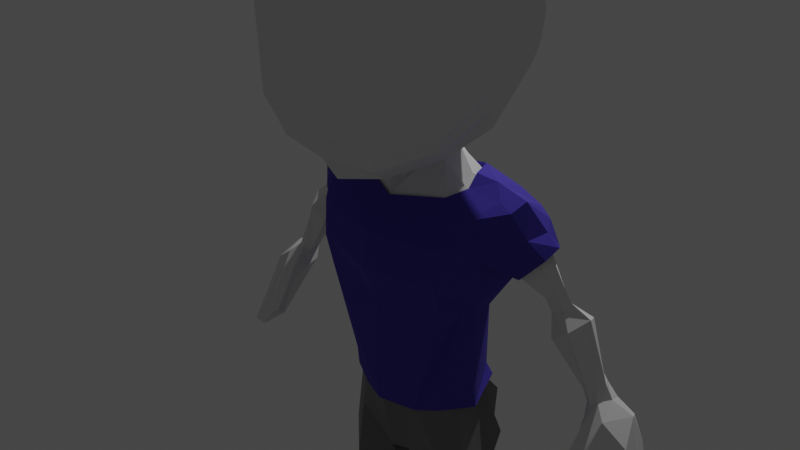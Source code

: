 # Source: primer_modelo_3d_chibi.blend  (saved by Blender 3.0.42; exported with 4.5.12 LTS)
import bpy
from mathutils import Matrix  # noqa: F401  (used for matrix-valued properties, if any)

bpy.ops.wm.read_factory_settings(use_empty=True)
scene = bpy.context.scene
scene.name = 'Scene'

# ---- collections
col_collection = bpy.data.collections.new('Collection'); scene.collection.children.link(col_collection)

# ---- materials (node trees are filled in below, after node groups)
mat_material_003 = bpy.data.materials.new('Material.003')
mat_material_003.use_transparent_shadow = False
mat_material_004 = bpy.data.materials.new('Material.004')
mat_material_004.use_transparent_shadow = False

# ---- material node trees
mat_material_003.use_nodes = True; mat_material_003.node_tree.nodes.clear()
_N = mat_material_003.node_tree.nodes; _L = mat_material_003.node_tree.links
n0 = _N.new('ShaderNodeBsdfPrincipled'); n0.name = 'Principled BSDF'; n0.location = (10, 300)
n0.distribution = 'GGX'
n0.subsurface_method = 'RANDOM_WALK_SKIN'
n0.inputs[0].default_value = (0.07649, 0.0512, 0.477, 1.0)
n0.inputs[1].default_value = 0.189
n0.inputs[2].default_value = 1.0
n0.inputs[3].default_value = 1.45
n0.inputs[12].default_value = 0.2205
n0.inputs[13].default_value = 0.6929
n0.inputs[14].default_value = (0.8408, 0.8364, 0.9098, 1.0)
n0.inputs[27].default_value = (0.0, 0.0, 0.0, 1.0)
n0.inputs[28].default_value = 1.0
n1 = _N.new('ShaderNodeOutputMaterial'); n1.name = 'Material Output'; n1.location = (300, 300)
_L.new(n0.outputs[0], n1.inputs[0])
n1.is_active_output = True
mat_material_004.use_nodes = True; mat_material_004.node_tree.nodes.clear()
_N = mat_material_004.node_tree.nodes; _L = mat_material_004.node_tree.links
n0 = _N.new('ShaderNodeBsdfPrincipled'); n0.name = 'Principled BSDF'; n0.location = (10, 300)
n0.distribution = 'GGX'
n0.subsurface_method = 'RANDOM_WALK_SKIN'
n0.inputs[0].default_value = (0.196, 0.1881, 0.194, 1.0)
n0.inputs[3].default_value = 1.45
n0.inputs[27].default_value = (0.0, 0.0, 0.0, 1.0)
n0.inputs[28].default_value = 1.0
n1 = _N.new('ShaderNodeOutputMaterial'); n1.name = 'Material Output'; n1.location = (300, 300)
_L.new(n0.outputs[0], n1.inputs[0])
n1.is_active_output = True

# ---- world
world_world = bpy.data.worlds.new('World'); scene.world = world_world
world_world.use_nodes = True; world_world.node_tree.nodes.clear()
_N = world_world.node_tree.nodes; _L = world_world.node_tree.links
n0 = _N.new('ShaderNodeOutputWorld'); n0.name = 'World Output'; n0.location = (300, 300)
n1 = _N.new('ShaderNodeBackground'); n1.name = 'Background'; n1.location = (10, 300)
n1.inputs[0].default_value = (0.05088, 0.05088, 0.05088, 1.0)
_L.new(n1.outputs[0], n0.inputs[0])
n0.is_active_output = True
world_world.color = (0.05088, 0.05088, 0.05088)
world_world.use_sun_shadow = False
world_world.sun_shadow_jitter_overblur = 0.0

# ---- cameras
cam_camera = bpy.data.cameras.new('Camera')
cam_camera.clip_end = 100.0
cam_camera.ortho_scale = 7.314

# ---- lights
light_light = bpy.data.lights.new('Light', 'POINT')
light_light.transmission_factor = 0.0
light_light.energy = 1000.0
light_light.shadow_soft_size = 0.1
light_light.shadow_maximum_resolution = 0.006
light_light.use_absolute_resolution = True

# ---- meshes
me_vert_001 = bpy.data.meshes.new('Vert.001')
me_vert_001.from_pydata([(-0.006459, -0.482, 9.774), (0.4901, -0.3693, 9.847), (0.7409, -0.5837, 9.436), (0.7411, -0.5155, 8.142), (0.6732, -0.41, 7.883), (0.6179, -0.3697, 7.734), (0.4058, -0.05681, 7.512), (-0.007211, -0.6731, 9.374), (-0.00745, -0.7337, 8.108), (-0.006533, -0.5008, 7.859), (-0.006292, -0.4395, 7.707), (-0.005601, -0.264, 7.445), (0.8752, 0.16, 7.854), (1.011, 0.121, 8.073), (1.033, 0.1253, 8.368), (1.045, -0.115, 9.474), (0.7469, -0.01206, 9.94), (0.7098, 0.411, 7.658), (-0.002277, 0.581, 7.603), (-0.003865, 0.1773, 10.07), (-0.002023, 0.6454, 10.02), (0.7492, 0.7653, 9.913), (0.939, 0.7626, 9.554), (0.9395, 0.906, 8.604), (0.9395, 0.9261, 8.34), (0.9393, 0.8459, 8.14), (0.9391, 0.804, 7.93), (0.3774, 0.9362, 7.744), (0.7505, 1.195, 9.823), (0.8957, 1.363, 9.527), (0.8962, 1.523, 8.883), (0.896, 1.467, 8.592), (0.8957, 1.366, 8.417), (0.7502, 1.075, 7.979), (-0.001155, 1.068, 7.76), (0.0004964, 1.286, 9.793), (0.001365, 1.507, 9.529), (0.002034, 1.677, 8.844), (0.001839, 1.627, 8.577), (0.001366, 1.507, 8.4), (-0.001277, 1.359, 7.982), (0.339, 0.8094, 7.709), (0.3109, 0.675, 7.634), (0.4348, 1.025, 7.473), (0.417, 0.9442, 7.553), (0.4767, 0.6609, 7.522), (0.2737, 0.6058, 7.497), (0.6569, 0.7554, 7.279), (0.5954, 0.581, 7.165), (-0.001433, 1.014, 7.528), (-0.002978, 0.4029, 7.054), (-0.002498, 0.5247, 7.465), (-0.002401, 0.5494, 7.202), (0.6351, 0.8822, 7.37), (0.6787, 1.129, 7.235), (-4.223e-05, 1.149, 7.198), (-0.00315, 0.359, 7.014), (-0.03402, 0.145, 6.748), (-0.03435, 0.0613, 6.374), (-0.003573, 0.2516, 6.022), (0.8942, 0.5141, 7.056), (0.8338, 0.3275, 6.751), (0.7589, 0.2498, 6.404), (0.7443, 0.3215, 6.082), (1.037, 0.5649, 6.863), (0.9613, 0.5011, 6.934), (0.8782, 0.397, 6.429), (0.8144, 0.5601, 6.11), (1.191, 0.7465, 7.156), (1.042, 0.7703, 7.205), (0.8954, 0.9067, 7.331), (1.224, 0.9145, 7.233), (0.9627, 1.184, 7.196), (1.18, 1.177, 7.098), (1.383, 0.9991, 6.95), (1.529, 0.9904, 6.851), (1.331, 0.8217, 6.912), (1.222, 0.6838, 6.789), (1.495, 0.8741, 6.757), (1.338, 0.7461, 6.604), (1.002, 0.5865, 6.656), (0.9171, 0.8422, 6.391), (0.7789, 0.7863, 6.006), (1.296, 1.141, 7.003), (1.393, 1.19, 6.741), (1.126, 0.697, 6.669), (1.571, 0.9394, 6.349), (1.687, 0.9688, 6.428), (1.725, 1.02, 6.488), (1.629, 1.132, 6.392), (1.168, 1.121, 6.549), (1.205, 1.276, 6.775), (1.155, 1.278, 6.907), (1.192, 0.8588, 6.605), (1.572, 1.134, 6.348), (1.547, 1.091, 6.327), (1.033, 0.5978, 6.724), (1.808, 1.024, 6.368), (1.765, 0.968, 6.3), (1.651, 0.938, 6.237), (1.633, 1.09, 6.211), (1.648, 1.134, 6.238), (1.707, 1.132, 6.269), (2.199, 0.9935, 5.62), (1.893, 0.8925, 6.129), (1.692, 0.9088, 5.976), (1.651, 1.061, 5.968), (2.002, 1.085, 6.239), (1.965, 1.181, 6.217), (1.733, 1.248, 6.066), (2.12, 0.957, 5.562), (2.073, 1.147, 5.571), (2.23, 1.097, 5.632), (2.175, 1.201, 5.598), (2.24, 0.9735, 5.485), (2.305, 1.116, 5.486), (2.162, 0.9678, 5.417), (2.187, 1.139, 5.445), (2.307, 1.198, 5.484), (2.054, 0.9831, 5.551), (2.068, 1.04, 5.39), (2.517, 1.174, 5.375), (2.366, 0.8916, 5.365), (2.181, 0.8026, 5.219), (2.262, 0.8881, 5.021), (2.139, 0.506, 4.766), (2.252, 0.4997, 4.755), (2.49, 0.8583, 5.122), (2.298, 0.4935, 4.723), (2.19, 0.6198, 4.685), (2.949, 0.7413, 4.215), (2.826, 0.7723, 4.173), (2.626, 0.9357, 5.171), (3.029, 0.8698, 4.251), (2.777, 1.066, 4.239), (2.332, 1.199, 5.056), (2.929, 1.048, 4.29), (2.494, 1.228, 5.367), (2.842, 1.162, 4.248), (2.07, 1.016, 5.232), (2.578, 1.278, 5.087), (2.234, 1.206, 5.26), (0.001003, 1.181, 7.056), (0.0002669, 1.228, 6.353), (-0.0001544, 1.12, 5.835), (-0.0006631, 0.9911, 5.398), (-0.0004606, 1.043, 5.105), (0.3394, 1.145, 5.0), (0.3095, 1.136, 5.642), (0.4521, 1.302, 6.078), (0.4938, 1.427, 6.537), (0.5132, 1.352, 6.957), (0.8544, 1.205, 6.207), (0.6333, 1.144, 5.85), (1.017, 1.281, 6.588), (0.9786, 1.331, 6.938), (-0.02344, 0.276, 4.834), (0.0002856, 1.232, 4.859), (0.2801, 0.3963, 4.834), (0.2891, 1.357, 4.834), (0.4917, 0.5247, 4.907), (0.5351, 1.007, 5.103), (0.6176, 0.8145, 4.972), (0.0007825, 1.359, 4.357), (0.355, 1.488, 4.528), (0.5827, 1.395, 4.567), (0.569, 1.071, 4.978), (0.1382, 1.199, 3.91), (0.5801, 1.347, 4.003), (0.7569, 1.275, 4.176), (0.2029, 1.153, 3.68), (0.5757, 1.308, 3.642), (0.7319, 1.118, 3.719), (0.4132, 0.9321, 3.108), (0.6404, 1.042, 3.128), (0.7059, 0.9307, 3.126), (0.4152, 0.81, 2.864), (0.6351, 0.9644, 2.789), (0.7825, 0.8083, 2.887), (0.4295, 0.9437, 2.419), (0.6544, 1.247, 2.372), (0.8152, 0.9419, 2.487), (0.4965, 1.019, 1.574), (0.6509, 1.251, 1.255), (0.7522, 1.13, 1.382), (0.4153, 1.232, 1.057), (0.6342, 1.381, 0.9355), (0.8089, 1.251, 0.981), (0.4094, 1.167, 0.7305), (0.6439, 1.338, 0.7093), (0.862, 1.213, 0.7667), (0.3117, 0.6899, 3.19), (-0.002782, 0.4526, 4.115), (0.4271, 0.6894, 2.98), (0.6576, 0.6883, 3.288), (0.2029, 0.5129, 4.125), (0.3905, 0.6895, 2.673), (0.7065, 0.6881, 3.06), (0.5955, 0.511, 4.121), (0.4054, -0.4579, 1.252), (0.7175, 0.688, 4.558), (0.8149, 0.6876, 3.838), (0.5038, 0.4076, 3.628), (0.1527, 0.6583, 3.733), (0.6029, 0.5448, 3.139), (0.5862, 0.498, 2.889), (0.6031, 0.6011, 2.604), (0.5364, 0.8311, 1.387), (0.8383, -0.4019, 1.097), (0.7028, 0.859, 1.456), (0.8007, 0.6876, 2.762), (0.4288, 0.8261, 1.41), (0.286, -0.117, 1.138), (0.4638, -0.4674, 0.929), (0.4761, -0.3875, 0.7407), (0.2568, -0.5166, 0.7696), (0.2498, -0.4862, 0.9272), (0.9062, -0.402, 1.067), (0.9279, -0.3426, 0.7705), (-0.0002674, 1.092, 4.061), (0.8282, 0.7558, 1.054), (0.8136, 0.3239, 1.208), (0.884, 0.6944, 0.7679), (0.9059, 0.1759, 0.7692), (0.2683, -0.4717, 1.199), (0.588, 0.7625, 0.7198), (0.532, 0.1875, 0.7303), (0.3585, 0.6056, 0.7436), (0.3076, 0.04453, 0.7566), (0.1555, 1.169, 3.872), (0.1712, 1.145, 3.837), (0.1798, 0.5721, 3.993), (0.1566, 0.6314, 3.861), (-0.001703, 0.7267, 4.032), (0.1706, 0.8561, 4.017), (1.01, 0.9336, 6.622), (-0.5021, -0.3636, 9.847), (-0.7545, -0.5752, 9.436), (-0.7542, -0.5069, 8.142), (-0.6855, -0.4022, 7.883), (-0.6299, -0.3626, 7.734), (-0.4154, -0.0521, 7.512), (-0.883, 0.1701, 7.854), (-1.02, 0.1326, 8.073), (-1.041, 0.1372, 8.368), (-1.055, -0.103, 9.474), (-0.756, -0.003461, 9.94), (-0.7156, 0.4192, 7.658), (-0.7523, 0.7739, 9.913), (-0.9421, 0.7733, 9.554), (-0.9414, 0.9168, 8.604), (-0.9413, 0.9369, 8.34), (-0.9417, 0.8566, 8.14), (-0.9419, 0.8148, 7.93), (-0.3799, 0.9405, 7.744), (-0.7502, 1.204, 9.823), (-0.8941, 1.373, 9.527), (-0.8933, 1.534, 8.883), (-0.8935, 1.478, 8.592), (-0.894, 1.376, 8.417), (-0.7508, 1.083, 7.979), (-0.3417, 0.8133, 7.709), (-0.3147, 0.6786, 7.634), (-0.4355, 1.03, 7.471), (-0.4217, 0.9455, 7.552), (-0.4806, 0.6664, 7.522), (-0.2795, 0.6118, 7.497), (-0.6601, 0.7629, 7.279), (-0.5999, 0.5878, 7.165), (-0.6373, 0.8894, 7.37), (-0.7091, 1.137, 7.235), (-0.8993, 0.5244, 7.056), (-0.8403, 0.3371, 6.751), (-0.766, 0.2585, 6.404), (-0.7509, 0.3301, 6.082), (-1.042, 0.5768, 6.863), (-0.9664, 0.5121, 6.934), (-0.8842, 0.4071, 6.429), (-0.8191, 0.5694, 6.11), (-1.194, 0.7601, 7.156), (-1.045, 0.7823, 7.205), (-0.8974, 0.917, 7.331), (-1.226, 0.9286, 7.233), (-0.9625, 1.195, 7.196), (-1.18, 1.19, 7.098), (-1.384, 1.015, 6.95), (-1.53, 1.008, 6.851), (-1.334, 0.8369, 6.912), (-1.225, 0.6978, 6.789), (-1.497, 0.8912, 6.757), (-1.341, 0.7614, 6.604), (-1.007, 0.598, 6.656), (-0.9196, 0.8527, 6.391), (-0.7818, 0.7953, 6.006), (-1.296, 1.156, 7.003), (-1.393, 1.206, 6.741), (-1.13, 0.7099, 6.669), (-1.572, 0.9574, 6.349), (-1.689, 0.9882, 6.428), (-1.726, 1.04, 6.488), (-1.629, 1.151, 6.392), (-1.169, 1.135, 6.549), (-1.204, 1.29, 6.775), (-1.154, 1.291, 6.907), (-1.194, 0.8724, 6.605), (-1.572, 1.152, 6.348), (-1.548, 1.109, 6.327), (-1.037, 0.6096, 6.724), (-1.809, 1.044, 6.368), (-1.766, 0.9882, 6.3), (-1.653, 0.9569, 6.237), (-1.634, 1.109, 6.211), (-1.648, 1.152, 6.238), (-1.707, 1.152, 6.269), (-2.2, 1.019, 5.62), (-1.895, 0.9142, 6.129), (-1.694, 0.9282, 5.976), (-1.652, 1.08, 5.968), (-2.003, 1.108, 6.239), (-1.965, 1.204, 6.217), (-1.732, 1.268, 6.066), (-2.122, 0.9813, 5.562), (-2.041, 1.183, 5.571), (-2.23, 1.122, 5.632), (-2.175, 1.225, 5.598), (-2.242, 0.9992, 5.485), (-2.305, 1.142, 5.486), (-2.189, 0.9888, 5.441), (-2.138, 1.196, 5.435), (-2.306, 1.224, 5.484), (-2.033, 1.011, 5.514), (-2.14, 1.038, 5.412), (-2.516, 1.203, 5.375), (-2.368, 0.9187, 5.365), (-2.184, 0.8276, 5.219), (-2.264, 0.914, 5.021), (-2.144, 0.5305, 4.766), (-2.257, 0.5255, 4.755), (-2.492, 0.8868, 5.122), (-2.303, 0.5198, 4.723), (-2.194, 0.6449, 4.685), (-2.952, 0.7751, 4.215), (-2.829, 0.8047, 4.173), (-2.628, 0.9658, 5.171), (-3.032, 0.9045, 4.251), (-2.777, 1.098, 4.239), (-2.332, 1.225, 5.056), (-2.93, 1.082, 4.29), (-2.493, 1.257, 5.367), (-2.842, 1.195, 4.248), (-2.115, 1.014, 5.236), (-2.577, 1.307, 5.087), (-2.142, 1.161, 5.264), (-0.3395, 1.149, 5.0), (-0.3097, 1.139, 5.642), (-0.451, 1.307, 6.078), (-0.5219, 1.435, 6.537), (-0.5419, 1.363, 6.957), (-0.854, 1.214, 6.207), (-0.6334, 1.151, 5.85), (-1.016, 1.292, 6.588), (-0.9772, 1.342, 6.938), (-0.326, 0.3998, 4.834), (-0.2876, 1.36, 4.834), (-0.5366, 0.5306, 4.907), (-0.5363, 1.013, 5.103), (-0.6203, 0.8216, 4.972), (-0.3524, 1.492, 4.528), (-0.5809, 1.402, 4.567), (-0.5698, 1.078, 4.978), (-0.1379, 1.201, 3.91), (-0.5786, 1.354, 4.003), (-0.756, 1.283, 4.176), (-0.2029, 1.155, 3.68), (-0.5751, 1.313, 3.642), (-0.7322, 1.126, 3.719), (-0.415, 0.9368, 3.108), (-0.6404, 1.049, 3.128), (-0.7077, 0.9388, 3.126), (-0.4179, 0.8147, 2.864), (-0.6366, 0.9717, 2.789), (-0.7852, 0.8172, 2.887), (-0.4311, 0.9487, 2.419), (-0.6537, 1.255, 2.372), (-0.8169, 0.9513, 2.487), (-0.424, 0.9575, 1.574), (-0.5498, 1.166, 1.255), (-0.668, 1.026, 1.382), (-0.3142, 1.186, 1.057), (-0.516, 1.3, 0.9355), (-0.7097, 1.138, 0.981), (-0.3166, 1.122, 0.7305), (-0.5315, 1.254, 0.7093), (-0.7682, 1.091, 0.7667), (-0.3154, 0.6935, 3.19), (-0.4308, 0.6943, 2.98), (-0.6613, 0.6958, 3.288), (-0.208, 0.5152, 4.125), (-0.3942, 0.694, 2.673), (-0.7102, 0.6962, 3.06), (-0.5008, 0.5019, 4.249), (-0.5246, -0.52, 1.252), (-0.7212, 0.6962, 4.558), (-0.8186, 0.6969, 3.838), (-0.5097, 0.4134, 3.628), (-0.1566, 0.66, 3.733), (-0.6078, 0.5518, 3.139), (-0.5913, 0.5047, 2.889), (-0.6075, 0.6081, 2.604), (-0.4889, 0.7608, 1.387), (-0.9549, -0.5375, 1.097), (-0.6534, 0.7606, 1.456), (-0.8044, 0.6968, 2.762), (-0.3807, 0.7742, 1.41), (-0.3593, -0.1549, 1.138), (-0.5849, -0.5396, 0.929), (-0.5869, -0.461, 0.7407), (-0.3819, -0.5539, 0.7696), (-0.3709, -0.522, 0.9272), (-1.024, -0.5493, 1.067), (-1.038, -0.4929, 0.7705), (-0.7937, 0.6347, 1.054), (-0.8353, 0.2006, 1.208), (-0.8581, 0.5632, 0.7679), (-0.948, 0.03515, 0.7692), (-0.3877, -0.5105, 1.199), (-0.5499, 0.6827, 0.7198), (-0.5684, 0.1109, 0.7303), (-0.3384, 0.5633, 0.7436), (-0.3602, 0.004705, 0.7566), (-0.1555, 1.171, 3.872), (-0.1713, 1.147, 3.837), (-0.1844, 0.5742, 3.993), (-0.1608, 0.6333, 3.861), (-0.173, 0.858, 4.017), (-1.011, 0.9451, 6.622)], [], [(1, 2, 15, 16), (15, 22, 21, 16), (22, 29, 28, 21), (3, 8, 7, 2), (35, 36, 37, 38, 39), (0, 7, 2, 1), (1, 19, 0), (19, 1, 16), (16, 21, 20, 19), (35, 20, 28), (21, 28, 20), (34, 40, 33), (46, 42, 18), (46, 45, 41, 42), (51, 46, 18), (51, 52, 46), (50, 48, 46, 52), (45, 44, 27, 41), (48, 47, 45, 46), (34, 27, 44), (44, 45, 47, 53), (29, 36, 35, 28), (30, 37, 36, 29), (23, 30, 29, 22), (14, 23, 22, 15), (2, 15, 14, 3), (31, 38, 37, 30), (38, 31, 32, 39), (24, 31, 30, 23), (13, 24, 23, 14), (3, 4, 13, 14), (4, 9, 8, 3), (25, 32, 31, 24), (12, 25, 24, 13), (4, 5, 12, 13), (5, 4, 9, 10), (6, 5, 10, 11), (26, 33, 32, 25), (17, 26, 25, 12), (33, 40, 39, 32), (33, 26, 27, 34), (26, 17, 41, 27), (42, 6, 17, 41), (6, 17, 12, 5), (6, 42, 18, 11), (34, 49, 43), (43, 34, 44), (49, 55, 54, 43), (54, 43, 44, 53), (47, 48, 60, 69), (60, 48, 50, 56), (60, 56, 57, 61), (61, 57, 58, 62), (62, 58, 59, 63), (63, 59, 156, 158), (165, 166, 147), (166, 165, 168, 169), (164, 163, 167), (167, 168, 164), (164, 165, 147, 159), (147, 161, 153, 148), (147, 148, 145, 146), (144, 145, 148, 149), (148, 153, 152, 149), (152, 154, 150, 149), (149, 150, 143, 144), (150, 151, 142, 143), (167, 163, 219), (163, 164, 159, 157), (80, 96, 65), (80, 65, 66, 81), (66, 65, 61, 62), (65, 96, 64), (65, 64, 60, 61), (60, 64, 68, 69), (64, 77, 76, 68), (76, 74, 71, 68), (71, 70, 69, 68), (70, 53, 47, 69), (70, 72, 54, 53), (72, 155, 151, 54), (151, 54, 55, 142), (155, 151, 150, 154), (155, 92, 91, 154), (85, 96, 80), (85, 80, 93), (93, 80, 235), (93, 90, 94, 95), (94, 90, 84, 89), (90, 91, 83, 84), (84, 83, 74, 75), (83, 73, 71, 74), (73, 72, 70, 71), (72, 73, 92, 155), (92, 73, 83, 91), (75, 74, 76, 78), (78, 76, 77, 79), (79, 77, 85, 93), (85, 77, 64, 96), (93, 95, 86, 79), (86, 87, 78, 79), (87, 88, 75, 78), (88, 89, 84, 75), (89, 88, 97, 102), (97, 88, 87, 98), (98, 87, 86, 99), (99, 86, 95, 100), (100, 95, 94, 101), (101, 94, 89, 102), (101, 102, 108, 109), (108, 102, 97, 107), (107, 97, 98, 104), (104, 98, 99, 105), (105, 99, 100, 106), (106, 100, 101, 109), (109, 113, 111, 106), (111, 119, 105, 106), (119, 110, 104, 105), (110, 103, 107, 104), (111, 117, 120, 119), (120, 116, 110, 119), (116, 114, 103, 110), (117, 141, 139, 120), (139, 124, 123), (139, 123, 116, 120), (123, 122, 114, 116), (122, 121, 115, 114), (137, 140, 135, 141), (141, 135, 124, 139), (135, 134, 131, 124), (129, 125, 123, 124), (130, 133, 132, 127), (128, 127, 122, 126), (128, 126, 125, 129), (138, 134, 135, 140), (138, 140, 137, 121, 136), (133, 136, 121, 132), (136, 133, 130, 131, 134, 138), (132, 121, 122, 127), (118, 137, 121, 115), (125, 126, 122, 123), (154, 152, 81, 80, 235), (152, 153, 82, 81), (82, 81, 66, 67), (67, 66, 62, 63), (67, 63, 158, 160), (195, 234, 167, 229, 231), (171, 172, 169, 168), (171, 174, 173, 170), (203, 170, 173, 191), (203, 232, 230, 170), (230, 232, 231, 229), (230, 229, 167, 168, 171, 170), (198, 200, 160), (202, 201, 200, 198), (201, 202, 204, 194), (202, 203, 191, 204), (191, 193, 205, 204), (205, 197, 194, 204), (197, 210, 178), (197, 178, 175, 194), (178, 177, 174, 175), (175, 174, 171, 172), (172, 201, 194, 175), (162, 161, 166), (162, 82, 67, 160), (160, 200, 201, 172, 169, 166, 162), (162, 82, 153, 161), (177, 176, 173, 174), (176, 193, 191, 173), (193, 176, 179, 196), (179, 176, 177, 180), (180, 177, 178, 181), (209, 187, 184), (209, 184, 181, 178, 210), (184, 183, 180, 181), (183, 182, 179, 180), (182, 211, 196, 179), (211, 207, 206, 196), (196, 206, 205, 193), (206, 210, 197, 205), (210, 206, 207, 209), (208, 221, 209), (208, 209, 207, 199), (212, 224, 199), (216, 224, 212), (216, 213, 224), (216, 215, 214, 213), (214, 218, 217, 213), (213, 199, 224), (213, 217, 208, 199), (217, 218, 223, 221, 208), (220, 209, 221), (221, 223, 222, 220), (220, 187, 209), (220, 222, 190, 187), (190, 189, 186, 187), (187, 186, 183, 184), (186, 185, 182, 183), (185, 216, 212, 211, 182), (212, 199, 207, 211), (215, 228, 226, 214), (228, 227, 225, 226), (188, 185, 186, 189), (227, 188, 189, 225), (188, 227, 228, 215, 216, 185), (225, 189, 190, 222), (225, 222, 223, 226), (223, 218, 214, 226), (165, 164, 168), (147, 146, 157, 159), (167, 219, 233, 234), (195, 192, 233, 234), (192, 195, 156), (158, 156, 195), (195, 198, 158), (160, 158, 198), (202, 198, 195, 231, 232, 203), (93, 235, 90), (235, 90, 154), (91, 90, 154), (236, 246, 245, 237), (245, 246, 248, 249), (249, 248, 255, 256), (238, 237, 7, 8), (0, 236, 237, 7), (236, 0, 19), (19, 246, 236), (246, 19, 20, 248), (35, 255, 20), (248, 20, 255), (34, 260, 40), (266, 18, 262), (266, 262, 261, 265), (51, 18, 266), (51, 266, 52), (50, 52, 266, 268), (265, 261, 254, 264), (268, 266, 265, 267), (34, 264, 254), (264, 269, 267, 265), (256, 255, 35, 36), (257, 256, 36, 37), (250, 249, 256, 257), (244, 245, 249, 250), (237, 238, 244, 245), (258, 257, 37, 38), (38, 39, 259, 258), (251, 250, 257, 258), (243, 244, 250, 251), (238, 244, 243, 239), (239, 238, 8, 9), (252, 251, 258, 259), (242, 243, 251, 252), (239, 243, 242, 240), (240, 10, 9, 239), (241, 11, 10, 240), (253, 252, 259, 260), (247, 242, 252, 253), (260, 259, 39, 40), (260, 34, 254, 253), (253, 254, 261, 247), (262, 261, 247, 241), (241, 240, 242, 247), (241, 11, 18, 262), (34, 263, 49), (263, 264, 34), (49, 263, 270, 55), (270, 269, 264, 263), (267, 280, 271, 268), (271, 56, 50, 268), (271, 272, 57, 56), (272, 273, 58, 57), (273, 274, 59, 58), (274, 362, 156, 59), (368, 353, 369), (369, 372, 371, 368), (367, 370, 163), (370, 367, 371), (367, 363, 353, 368), (353, 354, 359, 365), (353, 146, 145, 354), (144, 355, 354, 145), (354, 355, 358, 359), (358, 355, 356, 360), (355, 144, 143, 356), (356, 143, 142, 357), (370, 219, 163), (163, 157, 363, 367), (291, 276, 307), (291, 292, 277, 276), (277, 273, 272, 276), (276, 275, 307), (276, 272, 271, 275), (271, 280, 279, 275), (275, 279, 287, 288), (287, 279, 282, 285), (282, 279, 280, 281), (281, 280, 267, 269), (281, 269, 270, 283), (283, 270, 357, 361), (357, 142, 55, 270), (361, 360, 356, 357), (361, 360, 302, 303), (296, 291, 307), (296, 304, 291), (304, 435, 291), (304, 306, 305, 301), (305, 300, 295, 301), (301, 295, 294, 302), (295, 286, 285, 294), (294, 285, 282, 284), (284, 282, 281, 283), (283, 361, 303, 284), (303, 302, 294, 284), (286, 289, 287, 285), (289, 290, 288, 287), (290, 304, 296, 288), (296, 307, 275, 288), (304, 290, 297, 306), (297, 290, 289, 298), (298, 289, 286, 299), (299, 286, 295, 300), (300, 313, 308, 299), (308, 309, 298, 299), (309, 310, 297, 298), (310, 311, 306, 297), (311, 312, 305, 306), (312, 313, 300, 305), (312, 320, 319, 313), (319, 318, 308, 313), (318, 315, 309, 308), (315, 316, 310, 309), (316, 317, 311, 310), (317, 320, 312, 311), (320, 317, 322, 324), (322, 317, 316, 330), (330, 316, 315, 321), (321, 315, 318, 314), (322, 330, 331, 328), (331, 330, 321, 327), (327, 321, 314, 325), (328, 331, 350, 352), (350, 334, 335), (350, 331, 327, 334), (334, 327, 325, 333), (333, 325, 326, 332), (348, 352, 346, 351), (352, 350, 335, 346), (346, 335, 342, 345), (340, 335, 334, 336), (341, 338, 343, 344), (339, 337, 333, 338), (339, 340, 336, 337), (349, 351, 346, 345), (349, 347, 332, 348, 351), (344, 343, 332, 347), (347, 349, 345, 342, 341, 344), (343, 338, 333, 332), (336, 334, 333, 337), (360, 435, 291, 292, 358), (358, 292, 293, 359), (293, 278, 277, 292), (278, 274, 273, 277), (278, 364, 362, 274), (397, 432, 430, 370, 434), (374, 371, 372, 375), (374, 373, 376, 377), (405, 394, 376, 373), (405, 373, 431, 433), (431, 430, 432, 433), (431, 373, 374, 371, 370, 430), (400, 364, 402), (404, 400, 402, 403), (403, 396, 406, 404), (404, 406, 394, 405), (394, 406, 407, 395), (407, 406, 396, 399), (399, 381, 412), (399, 396, 378, 381), (381, 378, 377, 380), (378, 375, 374, 377), (375, 378, 396, 403), (365, 369, 353), (366, 364, 278, 293), (364, 366, 369, 372, 375, 403, 402), (366, 365, 359, 293), (380, 377, 376, 379), (379, 376, 394, 395), (395, 398, 382, 379), (382, 383, 380, 379), (383, 384, 381, 380), (411, 387, 390), (411, 412, 381, 384, 387), (387, 384, 383, 386), (386, 383, 382, 385), (385, 382, 398, 413), (413, 398, 408, 409), (398, 395, 407, 408), (408, 407, 399, 412), (412, 411, 409, 408), (410, 411, 422), (410, 401, 409, 411), (414, 401, 425), (418, 414, 425), (418, 425, 415), (418, 415, 416, 417), (416, 415, 419, 420), (415, 425, 401), (415, 401, 410, 419), (419, 410, 422, 424, 420), (421, 422, 411), (422, 421, 423, 424), (421, 411, 390), (421, 390, 393, 423), (393, 390, 389, 392), (390, 387, 386, 389), (389, 386, 385, 388), (388, 385, 413, 414, 418), (414, 413, 409, 401), (417, 416, 427, 429), (429, 427, 426, 428), (391, 392, 389, 388), (428, 426, 392, 391), (391, 388, 418, 417, 429, 428), (426, 423, 393, 392), (426, 427, 424, 423), (424, 427, 416, 420), (368, 371, 367), (353, 363, 157, 146), (370, 434, 233, 219), (397, 434, 233, 192), (192, 156, 397), (362, 397, 156), (397, 362, 400), (364, 400, 362), (404, 405, 433, 432, 397, 400), (304, 301, 435), (435, 360, 301), (302, 360, 301), (115, 112, 113, 118), (326, 329, 324, 323), (328, 329, 324, 322), (328, 352, 348, 329), (329, 326, 332, 348), (320, 324, 319), (323, 324, 319), (314, 318, 319, 323), (325, 314, 323, 326), (339, 338, 335, 340), (338, 341, 342, 335), (141, 117, 118, 137), (117, 111, 113, 118), (114, 115, 112, 103), (103, 112, 107), (108, 107, 112), (109, 108, 112, 113), (161, 147, 166), (366, 369, 365), (128, 129, 124, 127), (127, 124, 131, 130)])
me_vert_001.use_remesh_fix_poles = True
me_vert_001.use_remesh_preserve_attributes = False
me_vert_001.update()
me_vert_004 = bpy.data.meshes.new('Vert.004')
me_vert_004.from_pydata([(0.7079, 0.7517, 7.265), (0.5765, 0.5676, 7.182), (-0.002955, 0.3794, 7.085), (0.6864, 0.8857, 7.381), (0.5722, 1.147, 7.373), (0.000146, 1.261, 7.238), (-0.003137, 0.3331, 7.043), (-0.03575, 0.1071, 6.762), (-0.03609, 0.05909, 6.367), (-0.003583, 0.2196, 5.996), (0.9351, 0.4969, 7.088), (0.8808, 0.2998, 6.765), (0.8017, 0.2178, 6.399), (0.7864, 0.2935, 6.059), (1.096, 0.5506, 6.884), (1.016, 0.4832, 6.959), (0.9278, 0.3732, 6.425), (0.8604, 0.5455, 6.088), (1.258, 0.7424, 7.193), (1.101, 0.7676, 7.245), (0.944, 0.9116, 7.36), (1.293, 0.9199, 7.274), (0.9771, 1.205, 7.236), (1.247, 1.197, 7.132), (1.461, 1.041, 6.976), (1.615, 1.04, 6.871), (1.406, 0.8218, 6.936), (1.291, 0.6762, 6.803), (1.579, 0.889, 6.772), (1.413, 0.7419, 6.571), (1.059, 0.5734, 6.665), (0.9688, 0.8434, 6.381), (0.8229, 0.7844, 5.979), (1.369, 1.19, 7.032), (1.471, 1.233, 6.755), (1.19, 0.6901, 6.647), (1.234, 1.288, 6.528), (1.273, 1.333, 6.788), (1.22, 1.326, 6.93), (1.259, 0.8989, 6.436), (1.091, 0.5853, 6.738), (0.00125, 1.336, 7.088), (0.0004725, 1.385, 6.345), (2.754e-05, 1.332, 5.798), (-0.0005098, 1.204, 5.307), (-0.0002959, 1.387, 4.853), (0.3595, 1.393, 4.882), (0.3271, 1.225, 5.595), (0.4777, 1.329, 6.055), (0.5217, 1.461, 6.54), (0.5421, 1.382, 6.986), (0.9026, 1.226, 6.191), (0.6691, 1.163, 5.814), (1.074, 1.369, 6.529), (1.034, 1.36, 6.963), (-0.02457, 0.2454, 4.741), (0.3818, 0.3725, 4.724), (0.5998, 0.5082, 4.762), (0.5878, 1.246, 5.025), (0.8397, 0.8142, 4.787), (0.6456, 1.288, 4.893), (1.067, 0.9845, 6.52), (-0.7226, 0.7597, 7.288), (-0.5664, 0.5748, 7.202), (-0.7405, 0.8934, 7.382), (-0.6195, 1.155, 7.373), (-0.9399, 0.5078, 7.088), (-0.8873, 0.3099, 6.765), (-0.8089, 0.227, 6.399), (-0.7929, 0.3025, 6.059), (-1.1, 0.5632, 6.884), (-1.021, 0.4948, 6.959), (-0.9337, 0.3839, 6.425), (-0.8649, 0.5554, 6.088), (-1.261, 0.7568, 7.193), (-1.104, 0.7802, 7.245), (-0.9517, 0.9225, 7.351), (-1.295, 0.9347, 7.274), (-0.9581, 1.216, 7.241), (-1.246, 1.211, 7.132), (-1.462, 1.057, 6.976), (-1.616, 1.059, 6.871), (-1.408, 0.8379, 6.936), (-1.294, 0.691, 6.803), (-1.581, 0.9072, 6.772), (-1.416, 0.7581, 6.571), (-1.063, 0.5856, 6.665), (-0.9711, 0.8545, 6.381), (-0.8255, 0.7939, 5.979), (-1.369, 1.206, 7.032), (-1.471, 1.25, 6.755), (-1.193, 0.7037, 6.647), (-1.234, 1.302, 6.528), (-1.272, 1.348, 6.788), (-1.219, 1.34, 6.93), (-1.261, 0.9134, 6.436), (-1.095, 0.5978, 6.738), (-0.3593, 1.397, 4.882), (-0.3269, 1.229, 5.595), (-0.4761, 1.335, 6.055), (-0.551, 1.469, 6.54), (-0.572, 1.393, 6.986), (-0.9018, 1.237, 6.191), (-0.6688, 1.171, 5.814), (-1.073, 1.381, 6.529), (-1.032, 1.372, 6.963), (-0.3593, 0.3762, 4.724), (-0.6469, 0.5144, 4.762), (-0.5876, 1.193, 5.025), (-0.7778, 0.8219, 4.786), (-0.6456, 1.26, 4.893), (-1.068, 0.9965, 6.52)], [], [(0, 1, 10, 19), (10, 1, 2, 6), (10, 6, 7, 11), (11, 7, 8, 12), (12, 8, 9, 13), (13, 9, 55, 56), (46, 58, 52, 47), (46, 47, 44, 45), (43, 44, 47, 48), (47, 52, 51, 48), (51, 53, 49, 48), (48, 49, 42, 43), (49, 50, 41, 42), (30, 40, 15), (30, 15, 16, 31), (16, 15, 11, 12), (15, 40, 14), (15, 14, 10, 11), (10, 14, 18, 19), (14, 27, 26, 18), (26, 24, 21, 18), (21, 20, 19, 18), (20, 3, 0, 19), (20, 22, 4, 3), (22, 54, 50, 4), (50, 4, 5, 41), (54, 50, 49, 53), (54, 38, 37, 53), (35, 40, 30), (35, 30, 39), (39, 30, 61), (36, 37, 33, 34), (34, 33, 24, 25), (33, 23, 21, 24), (23, 22, 20, 21), (22, 23, 38, 54), (38, 23, 33, 37), (25, 24, 26, 28), (28, 26, 27, 29), (29, 27, 35, 39), (35, 27, 14, 40), (53, 51, 31, 30, 61), (51, 52, 32, 31), (32, 31, 16, 17), (17, 16, 12, 13), (17, 13, 56, 57), (59, 58, 60), (59, 32, 17, 57), (59, 32, 52, 58), (39, 61, 36), (61, 36, 53), (37, 36, 53), (62, 75, 66, 63), (66, 6, 2, 63), (66, 67, 7, 6), (67, 68, 8, 7), (68, 69, 9, 8), (69, 106, 55, 9), (97, 98, 103, 108), (97, 45, 44, 98), (43, 99, 98, 44), (98, 99, 102, 103), (102, 99, 100, 104), (99, 43, 42, 100), (100, 42, 41, 101), (86, 71, 96), (86, 87, 72, 71), (72, 68, 67, 71), (71, 70, 96), (71, 67, 66, 70), (66, 75, 74, 70), (70, 74, 82, 83), (82, 74, 77, 80), (77, 74, 75, 76), (76, 75, 62, 64), (76, 64, 65, 78), (78, 65, 101, 105), (101, 41, 5, 65), (105, 104, 100, 101), (105, 104, 93, 94), (91, 86, 96), (91, 95, 86), (95, 111, 86), (92, 90, 89, 93), (90, 81, 80, 89), (89, 80, 77, 79), (79, 77, 76, 78), (78, 105, 94, 79), (94, 93, 89, 79), (81, 84, 82, 80), (84, 85, 83, 82), (85, 95, 91, 83), (91, 96, 70, 83), (104, 111, 86, 87, 102), (102, 87, 88, 103), (88, 73, 72, 87), (73, 69, 68, 72), (73, 107, 106, 69), (108, 110, 97), (109, 107, 73, 88), (109, 108, 103, 88), (95, 92, 111), (111, 104, 92), (93, 104, 92), (58, 46, 60), (109, 110, 108)])
me_vert_004.materials.append(mat_material_003)
me_vert_004.use_remesh_fix_poles = True
me_vert_004.use_remesh_preserve_attributes = False
me_vert_004.update()
me_vert_005 = bpy.data.meshes.new('Vert.005')
me_vert_005.from_pydata([(-0.0006499, 1.042, 5.199), (0.3589, 1.149, 5.147), (-0.02496, 0.2552, 4.912), (0.0001395, 1.242, 4.939), (0.2962, 0.3578, 4.912), (0.3057, 1.374, 4.914), (0.5201, 0.4937, 4.99), (0.566, 1.004, 5.144), (0.6532, 0.8002, 5.053), (0.0006652, 1.475, 4.324), (0.3755, 1.509, 4.588), (0.6163, 1.415, 4.63), (0.6019, 1.071, 5.041), (0.1221, 1.309, 3.83), (0.6136, 1.364, 4.033), (0.8007, 1.287, 4.216), (0.1794, 1.26, 3.587), (0.6089, 1.322, 3.651), (0.7741, 1.121, 3.732), (0.437, 1.032, 3.086), (0.6773, 1.148, 3.108), (0.7466, 0.9879, 3.105), (0.424, 0.9024, 2.828), (0.6718, 1.066, 2.749), (0.8375, 0.8065, 2.852), (0.3773, 0.9369, 2.358), (0.6618, 1.3, 2.372), (0.8623, 0.935, 2.429), (0.4538, 1.016, 1.472), (0.6492, 1.304, 1.457), (0.7716, 1.151, 1.434), (0.3074, 0.6706, 3.173), (-0.002829, 0.4173, 4.047), (0.3744, 0.7122, 2.951), (0.7947, 0.6667, 3.276), (0.1794, 0.4811, 4.057), (0.3649, 0.684, 2.625), (0.8062, 0.6664, 3.035), (0.6298, 0.4791, 4.158), (0.7589, 0.6664, 4.62), (0.862, 0.6659, 3.858), (0.5328, 0.3832, 3.636), (0.1349, 0.6349, 3.642), (0.6138, 0.5149, 3.119), (0.6174, 0.4653, 2.855), (0.6314, 0.5745, 2.553), (0.5467, 0.8177, 1.415), (0.7383, 0.8473, 1.475), (0.847, 0.666, 2.72), (0.4413, 0.8125, 1.402), (-0.0006018, 1.112, 3.99), (0.1374, 1.277, 3.79), (0.1512, 1.251, 3.753), (0.1589, 0.5438, 3.918), (0.1384, 0.6065, 3.778), (-0.001874, 0.7074, 3.959), (0.1507, 0.8442, 3.944), (-0.3593, 1.154, 5.147), (-0.3451, 0.3615, 4.912), (-0.3044, 1.378, 4.914), (-0.5679, 0.4999, 4.99), (-0.5675, 1.01, 5.144), (-0.6564, 0.8077, 5.053), (-0.373, 1.513, 4.588), (-0.6147, 1.422, 4.63), (-0.603, 1.079, 5.041), (-0.1225, 1.311, 3.83), (-0.6123, 1.371, 4.033), (-0.8, 1.296, 4.216), (-0.1801, 1.262, 3.587), (-0.6086, 1.328, 3.651), (-0.7748, 1.13, 3.732), (-0.4392, 1.037, 3.086), (-0.6777, 1.156, 3.108), (-0.7488, 0.9964, 3.105), (-0.4273, 0.9075, 2.828), (-0.6737, 1.074, 2.749), (-0.8407, 0.8161, 2.852), (-0.3794, 0.9421, 2.358), (-0.6583, 1.266, 2.372), (-0.8644, 0.9449, 2.429), (-0.3809, 0.9523, 1.472), (-0.5739, 1.225, 1.442), (-0.6928, 1.043, 1.411), (-0.3117, 0.6744, 3.173), (-0.3786, 0.7175, 2.951), (-0.7989, 0.6747, 3.276), (-0.1846, 0.4836, 4.057), (-0.3692, 0.6887, 2.625), (-0.8104, 0.675, 3.035), (-0.53, 0.4695, 4.294), (-0.7631, 0.6751, 4.62), (-0.8662, 0.6758, 3.858), (-0.5394, 0.3894, 3.636), (-0.1391, 0.6368, 3.642), (-0.6191, 0.5222, 3.119), (-0.6231, 0.4725, 2.855), (-0.6363, 0.5818, 2.553), (-0.5014, 0.7434, 1.408), (-0.6914, 0.7432, 1.455), (-0.8512, 0.6757, 2.72), (-0.3858, 0.7576, 1.402), (-0.1381, 1.279, 3.79), (-0.1521, 1.253, 3.753), (-0.1637, 0.546, 3.918), (-0.1428, 0.6085, 3.778), (-0.1536, 0.8463, 3.944)], [], [(11, 12, 1), (12, 11, 14, 15), (10, 9, 13), (13, 14, 10), (10, 11, 1, 5), (13, 9, 50), (9, 10, 5, 3), (35, 56, 13, 51, 53), (17, 18, 15, 14), (17, 20, 19, 16), (42, 16, 19, 31), (42, 54, 52, 16), (52, 54, 53, 51), (52, 51, 13, 14, 17, 16), (38, 39, 6), (41, 40, 39, 38), (40, 41, 43, 34), (41, 42, 31, 43), (31, 33, 44, 43), (44, 37, 34, 43), (37, 48, 24), (37, 24, 21, 34), (24, 23, 20, 21), (21, 20, 17, 18), (18, 40, 34, 21), (8, 7, 12), (6, 39, 40, 18, 15, 12, 8), (23, 22, 19, 20), (22, 33, 31, 19), (33, 22, 25, 36), (25, 22, 23, 26), (26, 23, 24, 27), (47, 30, 27, 24, 48), (30, 29, 26, 27), (29, 28, 25, 26), (28, 49, 36, 25), (49, 46, 45, 36), (36, 45, 44, 33), (45, 48, 37, 44), (48, 45, 46, 47), (11, 10, 14), (1, 0, 3, 5), (13, 50, 55, 56), (35, 32, 55, 56), (32, 35, 2), (4, 2, 35), (35, 38, 4), (6, 4, 38), (41, 38, 35, 53, 54, 42), (64, 57, 65), (65, 68, 67, 64), (63, 66, 9), (66, 63, 67), (63, 59, 57, 64), (66, 50, 9), (9, 3, 59, 63), (87, 104, 102, 66, 106), (70, 67, 68, 71), (70, 69, 72, 73), (94, 84, 72, 69), (94, 69, 103, 105), (103, 102, 104, 105), (103, 69, 70, 67, 66, 102), (90, 60, 91), (93, 90, 91, 92), (92, 86, 95, 93), (93, 95, 84, 94), (84, 95, 96, 85), (96, 95, 86, 89), (89, 77, 100), (89, 86, 74, 77), (77, 74, 73, 76), (74, 71, 70, 73), (71, 74, 86, 92), (61, 65, 57), (60, 62, 65, 68, 71, 92, 91), (76, 73, 72, 75), (75, 72, 84, 85), (85, 88, 78, 75), (78, 79, 76, 75), (79, 80, 77, 76), (99, 100, 77, 80, 83), (83, 80, 79, 82), (82, 79, 78, 81), (81, 78, 88, 101), (101, 88, 97, 98), (88, 85, 96, 97), (97, 96, 89, 100), (100, 99, 98, 97), (64, 67, 63), (57, 59, 3, 0), (66, 106, 55, 50), (87, 106, 55, 32), (32, 2, 87), (58, 87, 2), (87, 58, 90), (60, 90, 58), (93, 94, 105, 104, 87, 90), (7, 1, 12), (62, 65, 61)])
me_vert_005.materials.append(mat_material_004)
me_vert_005.use_remesh_fix_poles = True
me_vert_005.use_remesh_preserve_attributes = False
me_vert_005.update()

# ---- objects
ob_light = bpy.data.objects.new('Light', light_light)
ob_camera = bpy.data.objects.new('Camera', cam_camera)
ob_lowpoly_chibi = bpy.data.objects.new('Lowpoly Chibi', me_vert_001)
ob_remera = bpy.data.objects.new('Remera', me_vert_004)
ob_pantal_n = bpy.data.objects.new('Pantalón', me_vert_005)

# ---- transforms, parenting, visibility, modifiers, constraints
ob_light.location = (0.3237, 4.486, 13.48)
ob_light.rotation_euler = (0.6503, 0.05522, 1.866)
ob_light.lock_rotations_4d = False
ob_light.empty_display_type = 'ARROWS'
ob_light.color = (0.0, 0.0, 0.0, 0.0)
ob_light.lineart.crease_threshold = 0.0
ob_camera.location = (7.238, -6.297, 11.65)
ob_camera.rotation_euler = (1.109, 0.0, 0.8149)
ob_camera.lock_rotations_4d = False
ob_camera.empty_display_type = 'ARROWS'
ob_camera.color = (0.0, 0.0, 0.0, 0.0)
ob_camera.display_type = 'WIRE'
ob_camera.lineart.crease_threshold = 0.0
ob_lowpoly_chibi.location = (0.0, 0.0, 0.0)
_vg = ob_lowpoly_chibi.vertex_groups.new(name='Centro')
_vg = ob_lowpoly_chibi.vertex_groups.new(name='Torso Bajo')
_vg = ob_lowpoly_chibi.vertex_groups.new(name='Torso Alto')
_vg = ob_lowpoly_chibi.vertex_groups.new(name='Cuello')
_vg = ob_lowpoly_chibi.vertex_groups.new(name='Cabeza')
_vg = ob_lowpoly_chibi.vertex_groups.new(name='L.brazo1')
_vg = ob_lowpoly_chibi.vertex_groups.new(name='L.Brazo2')
_vg = ob_lowpoly_chibi.vertex_groups.new(name='L.Muñeca')
_vg = ob_lowpoly_chibi.vertex_groups.new(name='L.dedo')
_vg = ob_lowpoly_chibi.vertex_groups.new(name='L.mano')
_vg = ob_lowpoly_chibi.vertex_groups.new(name='L.Pierna1')
_vg = ob_lowpoly_chibi.vertex_groups.new(name='L.Pierna2')
_vg = ob_lowpoly_chibi.vertex_groups.new(name='L.Pie')
_vg = ob_lowpoly_chibi.vertex_groups.new(name='R.brazo1')
_vg = ob_lowpoly_chibi.vertex_groups.new(name='R.Brazo2')
_vg = ob_lowpoly_chibi.vertex_groups.new(name='R.Muñeca')
_vg = ob_lowpoly_chibi.vertex_groups.new(name='R.dedo')
_vg = ob_lowpoly_chibi.vertex_groups.new(name='R.mano')
_vg = ob_lowpoly_chibi.vertex_groups.new(name='R.Pierna1')
_vg = ob_lowpoly_chibi.vertex_groups.new(name='R.Pierna2')
_vg = ob_lowpoly_chibi.vertex_groups.new(name='R.Pie')
ob_remera.location = (0.0, 0.0, 0.0)
_vg = ob_remera.vertex_groups.new(name='Centro')
_vg = ob_remera.vertex_groups.new(name='Torso Bajo')
_vg = ob_remera.vertex_groups.new(name='Torso Alto')
_vg = ob_remera.vertex_groups.new(name='Cuello')
_vg = ob_remera.vertex_groups.new(name='Cabeza')
_vg = ob_remera.vertex_groups.new(name='L.brazo1')
_vg = ob_remera.vertex_groups.new(name='L.Brazo2')
_vg = ob_remera.vertex_groups.new(name='L.Muñeca')
_vg = ob_remera.vertex_groups.new(name='L.dedo')
_vg = ob_remera.vertex_groups.new(name='L.mano')
_vg = ob_remera.vertex_groups.new(name='L.Pierna1')
_vg = ob_remera.vertex_groups.new(name='L.Pierna2')
_vg = ob_remera.vertex_groups.new(name='L.Pie')
_vg = ob_remera.vertex_groups.new(name='R.brazo1')
_vg = ob_remera.vertex_groups.new(name='R.Brazo2')
_vg = ob_remera.vertex_groups.new(name='R.Muñeca')
_vg = ob_remera.vertex_groups.new(name='R.dedo')
_vg = ob_remera.vertex_groups.new(name='R.mano')
_vg = ob_remera.vertex_groups.new(name='R.Pierna1')
_vg = ob_remera.vertex_groups.new(name='R.Pierna2')
_vg = ob_remera.vertex_groups.new(name='R.Pie')
ob_pantal_n.location = (0.0, 0.0, 0.0)
_vg = ob_pantal_n.vertex_groups.new(name='Centro')
_vg = ob_pantal_n.vertex_groups.new(name='Torso Bajo')
_vg = ob_pantal_n.vertex_groups.new(name='Torso Alto')
_vg = ob_pantal_n.vertex_groups.new(name='Cuello')
_vg = ob_pantal_n.vertex_groups.new(name='Cabeza')
_vg = ob_pantal_n.vertex_groups.new(name='L.brazo1')
_vg = ob_pantal_n.vertex_groups.new(name='L.Brazo2')
_vg = ob_pantal_n.vertex_groups.new(name='L.Muñeca')
_vg = ob_pantal_n.vertex_groups.new(name='L.dedo')
_vg = ob_pantal_n.vertex_groups.new(name='L.mano')
_vg = ob_pantal_n.vertex_groups.new(name='L.Pierna1')
_vg = ob_pantal_n.vertex_groups.new(name='L.Pierna2')
_vg = ob_pantal_n.vertex_groups.new(name='L.Pie')
_vg = ob_pantal_n.vertex_groups.new(name='R.brazo1')
_vg = ob_pantal_n.vertex_groups.new(name='R.Brazo2')
_vg = ob_pantal_n.vertex_groups.new(name='R.Muñeca')
_vg = ob_pantal_n.vertex_groups.new(name='R.dedo')
_vg = ob_pantal_n.vertex_groups.new(name='R.mano')
_vg = ob_pantal_n.vertex_groups.new(name='R.Pierna1')
_vg = ob_pantal_n.vertex_groups.new(name='R.Pierna2')
_vg = ob_pantal_n.vertex_groups.new(name='R.Pie')

# ---- collection membership
col_collection.objects.link(ob_light)
col_collection.objects.link(ob_camera)
col_collection.objects.link(ob_lowpoly_chibi)
col_collection.objects.link(ob_remera)
col_collection.objects.link(ob_pantal_n)

# ---- scene / render settings (as saved in the file)
scene.camera = ob_camera
scene.frame_start = 1; scene.frame_end = 250; scene.frame_set(1)
scene.render.engine = 'BLENDER_EEVEE_NEXT'
scene.cycles.sampling_pattern = 'TABULATED_SOBOL'
scene.cycles.use_light_tree = False
scene.view_settings.view_transform = 'Filmic'
bpy.context.view_layer.update()
